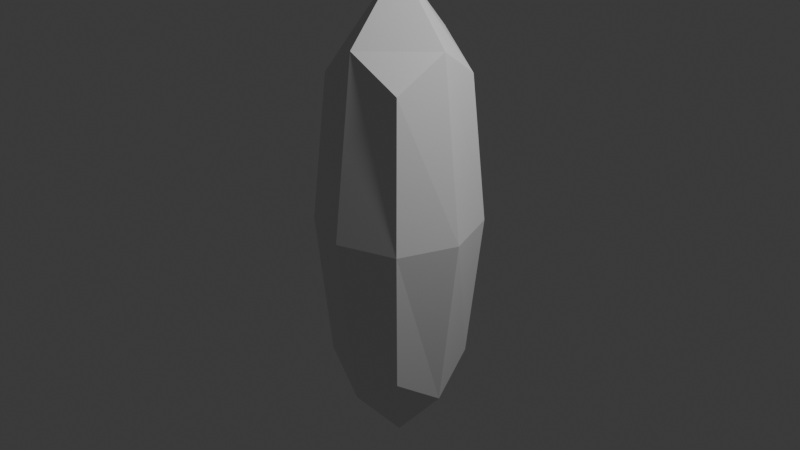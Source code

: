 # Source: SM_prism1.blend  (saved by Blender 4.5.90; exported with 4.5.12 LTS)
import bpy
from mathutils import Matrix  # noqa: F401  (used for matrix-valued properties, if any)

bpy.ops.wm.read_factory_settings(use_empty=True)
scene = bpy.context.scene
scene.name = 'Scene'

# ---- collections
col_collection = bpy.data.collections.new('Collection'); scene.collection.children.link(col_collection)

# ---- materials (node trees are filled in below, after node groups)
mat_material = bpy.data.materials.new('Material')
mat_material.alpha_threshold = 0.0
mat_material.roughness = 0.5
mat_material.line_color = (0.0, 0.0, 0.0, 1.0)

# ---- material node trees
mat_material.use_nodes = True; mat_material.node_tree.nodes.clear()
_N = mat_material.node_tree.nodes; _L = mat_material.node_tree.links
n0 = _N.new('ShaderNodeOutputMaterial'); n0.name = 'Material Output'; n0.location = (200, 100)
n1 = _N.new('ShaderNodeBsdfPrincipled'); n1.name = 'Principled BSDF'; n1.location = (-200, 100)
n1.inputs[3].default_value = 1.45
_L.new(n1.outputs[0], n0.inputs[0])
n0.is_active_output = True

# ---- world
world_world = bpy.data.worlds.new('World'); scene.world = world_world
world_world.use_nodes = True; world_world.node_tree.nodes.clear()
_N = world_world.node_tree.nodes; _L = world_world.node_tree.links
n0 = _N.new('ShaderNodeOutputWorld'); n0.name = 'World Output'; n0.location = (200, 100)
n1 = _N.new('ShaderNodeBackground'); n1.name = 'Background'; n1.location = (-200, 100)
n1.inputs[0].default_value = (0.05088, 0.05088, 0.05088, 1.0)
_L.new(n1.outputs[0], n0.inputs[0])
n0.is_active_output = True
world_world.color = (0.05088, 0.05088, 0.05088)
world_world.sun_shadow_jitter_overblur = 0.0

# ---- cameras
cam_camera = bpy.data.cameras.new('Camera')
cam_camera.clip_end = 100.0
cam_camera.ortho_scale = 7.314

# ---- lights
light_light = bpy.data.lights.new('Light', 'POINT')
light_light.energy = 1000.0
light_light.shadow_soft_size = 0.1

# ---- meshes
me_cube = bpy.data.meshes.new('Cube')
me_cube.from_pydata([(1.0, 1.0, 1.0), (1.0, 1.0, -1.0), (1.0, -1.0, 1.0), (1.0, -1.0, -1.0), (-1.0, 1.0, 1.0), (-1.0, 1.0, -1.0), (-1.0, -1.0, 1.0), (-1.0, -1.0, -1.0)], [], [(0, 4, 6, 2), (3, 2, 6, 7), (7, 6, 4, 5), (5, 1, 3, 7), (1, 0, 2, 3), (5, 4, 0, 1)])
_uv = me_cube.uv_layers.new(name='UVMap')
_uv.uv.foreach_set('vector', [0.625, 0.5, 0.875, 0.5, 0.875, 0.75, 0.625, 0.75, 0.375, 0.75, 0.625, 0.75, 0.625, 1.0, 0.375, 1.0, 0.375, 0.0, 0.625, 0.0, 0.625, 0.25, 0.375, 0.25, 0.125, 0.5, 0.375, 0.5, 0.375, 0.75, 0.125, 0.75, 0.375, 0.5, 0.625, 0.5, 0.625, 0.75, 0.375, 0.75, 0.375, 0.25, 0.625, 0.25, 0.625, 0.5, 0.375, 0.5])
me_cube.materials.append(mat_material)
me_cube.use_mirror_vertex_groups = False
me_cube.update()

# ---- objects
ob_cube = bpy.data.objects.new('Cube', me_cube)
ob_light = bpy.data.objects.new('Light', light_light)
ob_camera = bpy.data.objects.new('Camera', cam_camera)

# ---- transforms, parenting, visibility, modifiers, constraints
ob_cube.location = (0.0, 0.0, 0.0)
ob_cube.scale = (1.0, 1.0, 3.103)
ob_cube.lock_rotations_4d = False
ob_cube.empty_display_type = 'ARROWS'
ob_cube.lineart.crease_threshold = 0.0
_m = ob_cube.modifiers.new('Subdivision', 'SUBSURF')
_m.render_levels = 1
ob_light.location = (4.076, 1.005, 5.904)
ob_light.rotation_euler = (0.6503, 0.05522, 1.866)
ob_light.lock_rotations_4d = False
ob_light.empty_display_type = 'ARROWS'
ob_light.color = (0.0, 0.0, 0.0, 0.0)
ob_light.lineart.crease_threshold = 0.0
ob_camera.location = (7.359, -6.926, 4.958)
ob_camera.rotation_euler = (1.109, 0.0, 0.8149)
ob_camera.lock_rotations_4d = False
ob_camera.empty_display_type = 'ARROWS'
ob_camera.color = (0.0, 0.0, 0.0, 0.0)
ob_camera.display_type = 'WIRE'
ob_camera.lineart.crease_threshold = 0.0

# ---- collection membership
col_collection.objects.link(ob_cube)
col_collection.objects.link(ob_light)
col_collection.objects.link(ob_camera)

# ---- scene / render settings (as saved in the file)
scene.camera = ob_camera
scene.frame_start = 1; scene.frame_end = 250; scene.frame_set(1)
scene.render.engine = 'CYCLES'
scene.cycles.use_denoising = False
bpy.context.view_layer.update()
